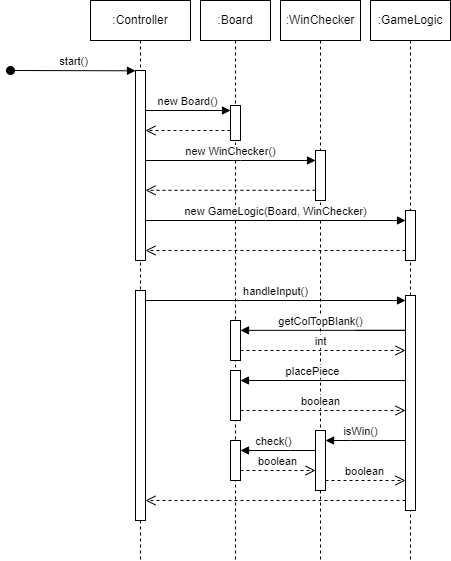

The diagram above was exported from draw.io. Its source (the exported page's mxGraphModel, read from the mxfile embedded in the PNG):
<mxGraphModel dx="1185" dy="688" grid="1" gridSize="10" guides="1" tooltips="1" connect="1" arrows="1" fold="1" page="1" pageScale="1" pageWidth="850" pageHeight="1100" math="0" shadow="0">
  <root>
    <mxCell id="0" />
    <mxCell id="1" parent="0" />
    <mxCell id="4GCSOXSRSp7Jj8_l1uC2-3" value=":GameLogic" style="shape=umlLifeline;perimeter=lifelinePerimeter;whiteSpace=wrap;html=1;container=0;dropTarget=0;collapsible=0;recursiveResize=0;outlineConnect=0;portConstraint=eastwest;newEdgeStyle={&quot;edgeStyle&quot;:&quot;elbowEdgeStyle&quot;,&quot;elbow&quot;:&quot;vertical&quot;,&quot;curved&quot;:0,&quot;rounded&quot;:0};" vertex="1" parent="1">
      <mxGeometry x="380" y="40" width="80" height="560" as="geometry" />
    </mxCell>
    <mxCell id="4GCSOXSRSp7Jj8_l1uC2-24" value="&lt;span style=&quot;color: rgba(0, 0, 0, 0); font-family: monospace; font-size: 0px; text-align: start;&quot;&gt;%3CmxGraphModel%3E%3Croot%3E%3CmxCell%20id%3D%220%22%2F%3E%3CmxCell%20id%3D%221%22%20parent%3D%220%22%2F%3E%3CmxCell%20id%3D%222%22%20value%3D%22%22%20style%3D%22html%3D1%3Bpoints%3D%5B%5D%3Bperimeter%3DorthogonalPerimeter%3BoutlineConnect%3D0%3BtargetShapes%3DumlLifeline%3BportConstraint%3Deastwest%3BnewEdgeStyle%3D%7B%26quot%3BedgeStyle%26quot%3B%3A%26quot%3BelbowEdgeStyle%26quot%3B%2C%26quot%3Belbow%26quot%3B%3A%26quot%3Bvertical%26quot%3B%2C%26quot%3Bcurved%26quot%3B%3A0%2C%26quot%3Brounded%26quot%3B%3A0%7D%3B%22%20vertex%3D%221%22%20parent%3D%221%22%3E%3CmxGeometry%20x%3D%22145%22%20y%3D%22110%22%20width%3D%2210%22%20height%3D%22190%22%20as%3D%22geometry%22%2F%3E%3C%2FmxCell%3E%3C%2Froot%3E%3C%2FmxGraphModel%3E&lt;/span&gt;" style="html=1;points=[];perimeter=orthogonalPerimeter;outlineConnect=0;targetShapes=umlLifeline;portConstraint=eastwest;newEdgeStyle={&quot;edgeStyle&quot;:&quot;elbowEdgeStyle&quot;,&quot;elbow&quot;:&quot;vertical&quot;,&quot;curved&quot;:0,&quot;rounded&quot;:0};" vertex="1" parent="4GCSOXSRSp7Jj8_l1uC2-3">
      <mxGeometry x="35" y="295" width="10" height="215" as="geometry" />
    </mxCell>
    <mxCell id="4GCSOXSRSp7Jj8_l1uC2-14" value="&lt;span style=&quot;color: rgba(0, 0, 0, 0); font-family: monospace; font-size: 0px; text-align: start;&quot;&gt;%3CmxGraphModel%3E%3Croot%3E%3CmxCell%20id%3D%220%22%2F%3E%3CmxCell%20id%3D%221%22%20parent%3D%220%22%2F%3E%3CmxCell%20id%3D%222%22%20value%3D%22%22%20style%3D%22html%3D1%3Bpoints%3D%5B%5D%3Bperimeter%3DorthogonalPerimeter%3BoutlineConnect%3D0%3BtargetShapes%3DumlLifeline%3BportConstraint%3Deastwest%3BnewEdgeStyle%3D%7B%26quot%3BedgeStyle%26quot%3B%3A%26quot%3BelbowEdgeStyle%26quot%3B%2C%26quot%3Belbow%26quot%3B%3A%26quot%3Bvertical%26quot%3B%2C%26quot%3Bcurved%26quot%3B%3A0%2C%26quot%3Brounded%26quot%3B%3A0%7D%3B%22%20vertex%3D%221%22%20parent%3D%221%22%3E%3CmxGeometry%20x%3D%22145%22%20y%3D%22110%22%20width%3D%2210%22%20height%3D%22190%22%20as%3D%22geometry%22%2F%3E%3C%2FmxCell%3E%3C%2Froot%3E%3C%2FmxGraphModel%3E&lt;/span&gt;" style="html=1;points=[];perimeter=orthogonalPerimeter;outlineConnect=0;targetShapes=umlLifeline;portConstraint=eastwest;newEdgeStyle={&quot;edgeStyle&quot;:&quot;elbowEdgeStyle&quot;,&quot;elbow&quot;:&quot;vertical&quot;,&quot;curved&quot;:0,&quot;rounded&quot;:0};" vertex="1" parent="1">
      <mxGeometry x="415" y="250" width="10" height="50" as="geometry" />
    </mxCell>
    <mxCell id="aM9ryv3xv72pqoxQDRHE-1" value=":Controller" style="shape=umlLifeline;perimeter=lifelinePerimeter;whiteSpace=wrap;html=1;container=0;dropTarget=0;collapsible=0;recursiveResize=0;outlineConnect=0;portConstraint=eastwest;newEdgeStyle={&quot;edgeStyle&quot;:&quot;elbowEdgeStyle&quot;,&quot;elbow&quot;:&quot;vertical&quot;,&quot;curved&quot;:0,&quot;rounded&quot;:0};" parent="1" vertex="1">
      <mxGeometry x="100" y="40" width="100" height="560" as="geometry" />
    </mxCell>
    <mxCell id="aM9ryv3xv72pqoxQDRHE-2" value="" style="html=1;points=[];perimeter=orthogonalPerimeter;outlineConnect=0;targetShapes=umlLifeline;portConstraint=eastwest;newEdgeStyle={&quot;edgeStyle&quot;:&quot;elbowEdgeStyle&quot;,&quot;elbow&quot;:&quot;vertical&quot;,&quot;curved&quot;:0,&quot;rounded&quot;:0};" parent="aM9ryv3xv72pqoxQDRHE-1" vertex="1">
      <mxGeometry x="45" y="70" width="10" height="190" as="geometry" />
    </mxCell>
    <mxCell id="aM9ryv3xv72pqoxQDRHE-3" value="start()" style="html=1;verticalAlign=bottom;startArrow=oval;endArrow=block;startSize=8;edgeStyle=elbowEdgeStyle;elbow=vertical;curved=0;rounded=0;" parent="aM9ryv3xv72pqoxQDRHE-1" target="aM9ryv3xv72pqoxQDRHE-2" edge="1">
      <mxGeometry relative="1" as="geometry">
        <mxPoint x="-80" y="70" as="sourcePoint" />
        <mxPoint x="40" y="70" as="targetPoint" />
      </mxGeometry>
    </mxCell>
    <mxCell id="4GCSOXSRSp7Jj8_l1uC2-11" value="" style="html=1;points=[];perimeter=orthogonalPerimeter;outlineConnect=0;targetShapes=umlLifeline;portConstraint=eastwest;newEdgeStyle={&quot;edgeStyle&quot;:&quot;elbowEdgeStyle&quot;,&quot;elbow&quot;:&quot;vertical&quot;,&quot;curved&quot;:0,&quot;rounded&quot;:0};" vertex="1" parent="aM9ryv3xv72pqoxQDRHE-1">
      <mxGeometry x="45" y="290" width="10" height="230" as="geometry" />
    </mxCell>
    <mxCell id="aM9ryv3xv72pqoxQDRHE-5" value=":Board" style="shape=umlLifeline;perimeter=lifelinePerimeter;whiteSpace=wrap;html=1;container=0;dropTarget=0;collapsible=0;recursiveResize=0;outlineConnect=0;portConstraint=eastwest;newEdgeStyle={&quot;edgeStyle&quot;:&quot;elbowEdgeStyle&quot;,&quot;elbow&quot;:&quot;vertical&quot;,&quot;curved&quot;:0,&quot;rounded&quot;:0};" parent="1" vertex="1">
      <mxGeometry x="210" y="40" width="70" height="560" as="geometry" />
    </mxCell>
    <mxCell id="aM9ryv3xv72pqoxQDRHE-6" value="" style="html=1;points=[];perimeter=orthogonalPerimeter;outlineConnect=0;targetShapes=umlLifeline;portConstraint=eastwest;newEdgeStyle={&quot;edgeStyle&quot;:&quot;elbowEdgeStyle&quot;,&quot;elbow&quot;:&quot;vertical&quot;,&quot;curved&quot;:0,&quot;rounded&quot;:0};" parent="aM9ryv3xv72pqoxQDRHE-5" vertex="1">
      <mxGeometry x="30" y="105" width="10" height="35" as="geometry" />
    </mxCell>
    <mxCell id="4GCSOXSRSp7Jj8_l1uC2-19" value="" style="html=1;points=[];perimeter=orthogonalPerimeter;outlineConnect=0;targetShapes=umlLifeline;portConstraint=eastwest;newEdgeStyle={&quot;edgeStyle&quot;:&quot;elbowEdgeStyle&quot;,&quot;elbow&quot;:&quot;vertical&quot;,&quot;curved&quot;:0,&quot;rounded&quot;:0};" vertex="1" parent="aM9ryv3xv72pqoxQDRHE-5">
      <mxGeometry x="30" y="320" width="10" height="40" as="geometry" />
    </mxCell>
    <mxCell id="4GCSOXSRSp7Jj8_l1uC2-23" value="" style="html=1;points=[];perimeter=orthogonalPerimeter;outlineConnect=0;targetShapes=umlLifeline;portConstraint=eastwest;newEdgeStyle={&quot;edgeStyle&quot;:&quot;elbowEdgeStyle&quot;,&quot;elbow&quot;:&quot;vertical&quot;,&quot;curved&quot;:0,&quot;rounded&quot;:0};" vertex="1" parent="aM9ryv3xv72pqoxQDRHE-5">
      <mxGeometry x="30" y="370" width="10" height="50" as="geometry" />
    </mxCell>
    <mxCell id="4GCSOXSRSp7Jj8_l1uC2-30" value="" style="html=1;points=[];perimeter=orthogonalPerimeter;outlineConnect=0;targetShapes=umlLifeline;portConstraint=eastwest;newEdgeStyle={&quot;edgeStyle&quot;:&quot;elbowEdgeStyle&quot;,&quot;elbow&quot;:&quot;vertical&quot;,&quot;curved&quot;:0,&quot;rounded&quot;:0};" vertex="1" parent="aM9ryv3xv72pqoxQDRHE-5">
      <mxGeometry x="30" y="440" width="10" height="40" as="geometry" />
    </mxCell>
    <mxCell id="aM9ryv3xv72pqoxQDRHE-7" value="new Board()" style="html=1;verticalAlign=bottom;endArrow=block;edgeStyle=elbowEdgeStyle;elbow=vertical;curved=0;rounded=0;" parent="1" target="aM9ryv3xv72pqoxQDRHE-6" edge="1">
      <mxGeometry relative="1" as="geometry">
        <mxPoint x="155" y="150" as="sourcePoint" />
        <Array as="points">
          <mxPoint x="240" y="150" />
        </Array>
        <mxPoint x="255" y="150" as="targetPoint" />
      </mxGeometry>
    </mxCell>
    <mxCell id="4GCSOXSRSp7Jj8_l1uC2-1" value=":WinChecker" style="shape=umlLifeline;perimeter=lifelinePerimeter;whiteSpace=wrap;html=1;container=0;dropTarget=0;collapsible=0;recursiveResize=0;outlineConnect=0;portConstraint=eastwest;newEdgeStyle={&quot;edgeStyle&quot;:&quot;elbowEdgeStyle&quot;,&quot;elbow&quot;:&quot;vertical&quot;,&quot;curved&quot;:0,&quot;rounded&quot;:0};" vertex="1" parent="1">
      <mxGeometry x="290" y="40" width="80" height="560" as="geometry" />
    </mxCell>
    <mxCell id="4GCSOXSRSp7Jj8_l1uC2-2" value="&lt;span style=&quot;color: rgba(0, 0, 0, 0); font-family: monospace; font-size: 0px; text-align: start;&quot;&gt;%3CmxGraphModel%3E%3Croot%3E%3CmxCell%20id%3D%220%22%2F%3E%3CmxCell%20id%3D%221%22%20parent%3D%220%22%2F%3E%3CmxCell%20id%3D%222%22%20value%3D%22%22%20style%3D%22html%3D1%3Bpoints%3D%5B%5D%3Bperimeter%3DorthogonalPerimeter%3BoutlineConnect%3D0%3BtargetShapes%3DumlLifeline%3BportConstraint%3Deastwest%3BnewEdgeStyle%3D%7B%26quot%3BedgeStyle%26quot%3B%3A%26quot%3BelbowEdgeStyle%26quot%3B%2C%26quot%3Belbow%26quot%3B%3A%26quot%3Bvertical%26quot%3B%2C%26quot%3Bcurved%26quot%3B%3A0%2C%26quot%3Brounded%26quot%3B%3A0%7D%3B%22%20vertex%3D%221%22%20parent%3D%221%22%3E%3CmxGeometry%20x%3D%22145%22%20y%3D%22110%22%20width%3D%2210%22%20height%3D%22190%22%20as%3D%22geometry%22%2F%3E%3C%2FmxCell%3E%3C%2Froot%3E%3C%2FmxGraphModel%3E&lt;/span&gt;" style="html=1;points=[];perimeter=orthogonalPerimeter;outlineConnect=0;targetShapes=umlLifeline;portConstraint=eastwest;newEdgeStyle={&quot;edgeStyle&quot;:&quot;elbowEdgeStyle&quot;,&quot;elbow&quot;:&quot;vertical&quot;,&quot;curved&quot;:0,&quot;rounded&quot;:0};" vertex="1" parent="4GCSOXSRSp7Jj8_l1uC2-1">
      <mxGeometry x="35" y="150" width="10" height="50" as="geometry" />
    </mxCell>
    <mxCell id="4GCSOXSRSp7Jj8_l1uC2-29" value="" style="html=1;points=[];perimeter=orthogonalPerimeter;outlineConnect=0;targetShapes=umlLifeline;portConstraint=eastwest;newEdgeStyle={&quot;edgeStyle&quot;:&quot;elbowEdgeStyle&quot;,&quot;elbow&quot;:&quot;vertical&quot;,&quot;curved&quot;:0,&quot;rounded&quot;:0};" vertex="1" parent="4GCSOXSRSp7Jj8_l1uC2-1">
      <mxGeometry x="35" y="430" width="10" height="60" as="geometry" />
    </mxCell>
    <mxCell id="4GCSOXSRSp7Jj8_l1uC2-6" value="" style="html=1;verticalAlign=bottom;endArrow=open;dashed=1;endSize=8;edgeStyle=elbowEdgeStyle;elbow=vertical;curved=0;rounded=0;" edge="1" parent="1" source="aM9ryv3xv72pqoxQDRHE-6" target="aM9ryv3xv72pqoxQDRHE-2">
      <mxGeometry relative="1" as="geometry">
        <mxPoint x="180" y="170" as="targetPoint" />
        <Array as="points">
          <mxPoint x="190" y="170" />
        </Array>
        <mxPoint x="250" y="170" as="sourcePoint" />
      </mxGeometry>
    </mxCell>
    <mxCell id="4GCSOXSRSp7Jj8_l1uC2-7" value="new WinChecker()" style="html=1;verticalAlign=bottom;endArrow=block;edgeStyle=elbowEdgeStyle;elbow=vertical;curved=0;rounded=0;" edge="1" parent="1" target="4GCSOXSRSp7Jj8_l1uC2-2">
      <mxGeometry relative="1" as="geometry">
        <mxPoint x="155" y="200" as="sourcePoint" />
        <Array as="points">
          <mxPoint x="250" y="200" />
        </Array>
        <mxPoint x="265" y="200" as="targetPoint" />
        <mxPoint as="offset" />
      </mxGeometry>
    </mxCell>
    <mxCell id="4GCSOXSRSp7Jj8_l1uC2-8" value="" style="html=1;verticalAlign=bottom;endArrow=open;dashed=1;endSize=8;edgeStyle=elbowEdgeStyle;elbow=vertical;curved=0;rounded=0;" edge="1" parent="1" target="aM9ryv3xv72pqoxQDRHE-2">
      <mxGeometry relative="1" as="geometry">
        <mxPoint x="240" y="229.8" as="targetPoint" />
        <Array as="points">
          <mxPoint x="275" y="229.8" />
        </Array>
        <mxPoint x="325" y="229.8" as="sourcePoint" />
      </mxGeometry>
    </mxCell>
    <mxCell id="4GCSOXSRSp7Jj8_l1uC2-9" value="new GameLogic(Board, WinChecker)" style="html=1;verticalAlign=bottom;endArrow=block;edgeStyle=elbowEdgeStyle;elbow=vertical;curved=0;rounded=0;" edge="1" parent="1" source="aM9ryv3xv72pqoxQDRHE-2" target="4GCSOXSRSp7Jj8_l1uC2-14">
      <mxGeometry relative="1" as="geometry">
        <mxPoint x="180" y="260" as="sourcePoint" />
        <Array as="points">
          <mxPoint x="275" y="260" />
        </Array>
        <mxPoint x="410" y="260" as="targetPoint" />
      </mxGeometry>
    </mxCell>
    <mxCell id="4GCSOXSRSp7Jj8_l1uC2-10" value="" style="html=1;verticalAlign=bottom;endArrow=open;dashed=1;endSize=8;edgeStyle=elbowEdgeStyle;elbow=vertical;curved=0;rounded=0;" edge="1" parent="1" source="4GCSOXSRSp7Jj8_l1uC2-14" target="aM9ryv3xv72pqoxQDRHE-2">
      <mxGeometry relative="1" as="geometry">
        <mxPoint x="245" y="290.2" as="targetPoint" />
        <Array as="points">
          <mxPoint x="240" y="290" />
        </Array>
        <mxPoint x="410" y="290" as="sourcePoint" />
      </mxGeometry>
    </mxCell>
    <mxCell id="4GCSOXSRSp7Jj8_l1uC2-13" value="handleInput()" style="html=1;verticalAlign=bottom;endArrow=block;edgeStyle=elbowEdgeStyle;elbow=vertical;curved=0;rounded=0;" edge="1" parent="1" source="4GCSOXSRSp7Jj8_l1uC2-11" target="4GCSOXSRSp7Jj8_l1uC2-24">
      <mxGeometry relative="1" as="geometry">
        <mxPoint x="165" y="340" as="sourcePoint" />
        <Array as="points">
          <mxPoint x="250" y="340" />
        </Array>
        <mxPoint x="410" y="340" as="targetPoint" />
      </mxGeometry>
    </mxCell>
    <mxCell id="4GCSOXSRSp7Jj8_l1uC2-20" value="getColTopBlank()" style="html=1;verticalAlign=bottom;endArrow=block;edgeStyle=elbowEdgeStyle;elbow=vertical;curved=0;rounded=0;" edge="1" parent="1" target="4GCSOXSRSp7Jj8_l1uC2-19">
      <mxGeometry x="0.2558" relative="1" as="geometry">
        <mxPoint x="365" y="369.86" as="sourcePoint" />
        <Array as="points">
          <mxPoint x="415" y="369.86" />
        </Array>
        <mxPoint x="255" y="369.86" as="targetPoint" />
        <mxPoint as="offset" />
      </mxGeometry>
    </mxCell>
    <mxCell id="4GCSOXSRSp7Jj8_l1uC2-22" value="int" style="html=1;verticalAlign=bottom;endArrow=open;dashed=1;endSize=8;edgeStyle=elbowEdgeStyle;elbow=vertical;curved=0;rounded=0;" edge="1" parent="1" source="4GCSOXSRSp7Jj8_l1uC2-19" target="4GCSOXSRSp7Jj8_l1uC2-24">
      <mxGeometry x="-0.0303" relative="1" as="geometry">
        <mxPoint x="405" y="390" as="targetPoint" />
        <Array as="points">
          <mxPoint x="320" y="390" />
        </Array>
        <mxPoint x="300" y="390" as="sourcePoint" />
        <mxPoint as="offset" />
      </mxGeometry>
    </mxCell>
    <mxCell id="4GCSOXSRSp7Jj8_l1uC2-26" value="placePiece" style="html=1;verticalAlign=bottom;endArrow=block;edgeStyle=elbowEdgeStyle;elbow=vertical;curved=0;rounded=0;" edge="1" parent="1" source="4GCSOXSRSp7Jj8_l1uC2-24" target="4GCSOXSRSp7Jj8_l1uC2-23">
      <mxGeometry x="0.1323" relative="1" as="geometry">
        <mxPoint x="380" y="420" as="sourcePoint" />
        <Array as="points">
          <mxPoint x="360" y="420" />
        </Array>
        <mxPoint x="265" y="420.14" as="targetPoint" />
        <mxPoint as="offset" />
      </mxGeometry>
    </mxCell>
    <mxCell id="4GCSOXSRSp7Jj8_l1uC2-27" value="boolean" style="html=1;verticalAlign=bottom;endArrow=open;dashed=1;endSize=8;edgeStyle=elbowEdgeStyle;elbow=vertical;curved=0;rounded=0;" edge="1" parent="1" source="4GCSOXSRSp7Jj8_l1uC2-23" target="4GCSOXSRSp7Jj8_l1uC2-24">
      <mxGeometry x="-0.0303" relative="1" as="geometry">
        <mxPoint x="412.5" y="450" as="targetPoint" />
        <Array as="points">
          <mxPoint x="317.5" y="450" />
        </Array>
        <mxPoint x="270" y="450" as="sourcePoint" />
        <mxPoint as="offset" />
      </mxGeometry>
    </mxCell>
    <mxCell id="4GCSOXSRSp7Jj8_l1uC2-28" value="isWin()" style="html=1;verticalAlign=bottom;endArrow=block;edgeStyle=elbowEdgeStyle;elbow=vertical;curved=0;rounded=0;" edge="1" parent="1" target="4GCSOXSRSp7Jj8_l1uC2-29">
      <mxGeometry x="0.1323" relative="1" as="geometry">
        <mxPoint x="415" y="480" as="sourcePoint" />
        <Array as="points">
          <mxPoint x="360" y="480" />
        </Array>
        <mxPoint x="250" y="480" as="targetPoint" />
        <mxPoint as="offset" />
      </mxGeometry>
    </mxCell>
    <mxCell id="4GCSOXSRSp7Jj8_l1uC2-31" value="check()" style="html=1;verticalAlign=bottom;endArrow=block;edgeStyle=elbowEdgeStyle;elbow=vertical;curved=0;rounded=0;" edge="1" parent="1" source="4GCSOXSRSp7Jj8_l1uC2-29" target="4GCSOXSRSp7Jj8_l1uC2-30">
      <mxGeometry x="0.1323" relative="1" as="geometry">
        <mxPoint x="300" y="490" as="sourcePoint" />
        <Array as="points">
          <mxPoint x="300" y="490" />
        </Array>
        <mxPoint x="270" y="490" as="targetPoint" />
        <mxPoint as="offset" />
      </mxGeometry>
    </mxCell>
    <mxCell id="4GCSOXSRSp7Jj8_l1uC2-32" value="boolean" style="html=1;verticalAlign=bottom;endArrow=open;dashed=1;endSize=8;edgeStyle=elbowEdgeStyle;elbow=vertical;curved=0;rounded=0;" edge="1" parent="1" source="4GCSOXSRSp7Jj8_l1uC2-30" target="4GCSOXSRSp7Jj8_l1uC2-29">
      <mxGeometry x="-0.0303" relative="1" as="geometry">
        <mxPoint x="320" y="510" as="targetPoint" />
        <Array as="points">
          <mxPoint x="282.5" y="510" />
        </Array>
        <mxPoint x="260" y="510" as="sourcePoint" />
        <mxPoint as="offset" />
      </mxGeometry>
    </mxCell>
    <mxCell id="4GCSOXSRSp7Jj8_l1uC2-34" value="boolean" style="html=1;verticalAlign=bottom;endArrow=open;dashed=1;endSize=8;edgeStyle=elbowEdgeStyle;elbow=vertical;curved=0;rounded=0;" edge="1" parent="1" source="4GCSOXSRSp7Jj8_l1uC2-29" target="4GCSOXSRSp7Jj8_l1uC2-24">
      <mxGeometry x="-0.0303" relative="1" as="geometry">
        <mxPoint x="405" y="520" as="targetPoint" />
        <Array as="points">
          <mxPoint x="362.5" y="520" />
        </Array>
        <mxPoint x="350" y="520" as="sourcePoint" />
        <mxPoint as="offset" />
      </mxGeometry>
    </mxCell>
    <mxCell id="4GCSOXSRSp7Jj8_l1uC2-35" value="" style="html=1;verticalAlign=bottom;endArrow=open;dashed=1;endSize=8;edgeStyle=elbowEdgeStyle;elbow=vertical;curved=0;rounded=0;" edge="1" parent="1" source="4GCSOXSRSp7Jj8_l1uC2-24" target="4GCSOXSRSp7Jj8_l1uC2-11">
      <mxGeometry relative="1" as="geometry">
        <mxPoint x="180" y="540" as="targetPoint" />
        <Array as="points">
          <mxPoint x="225" y="540" />
        </Array>
        <mxPoint x="400" y="540" as="sourcePoint" />
      </mxGeometry>
    </mxCell>
  </root>
</mxGraphModel>